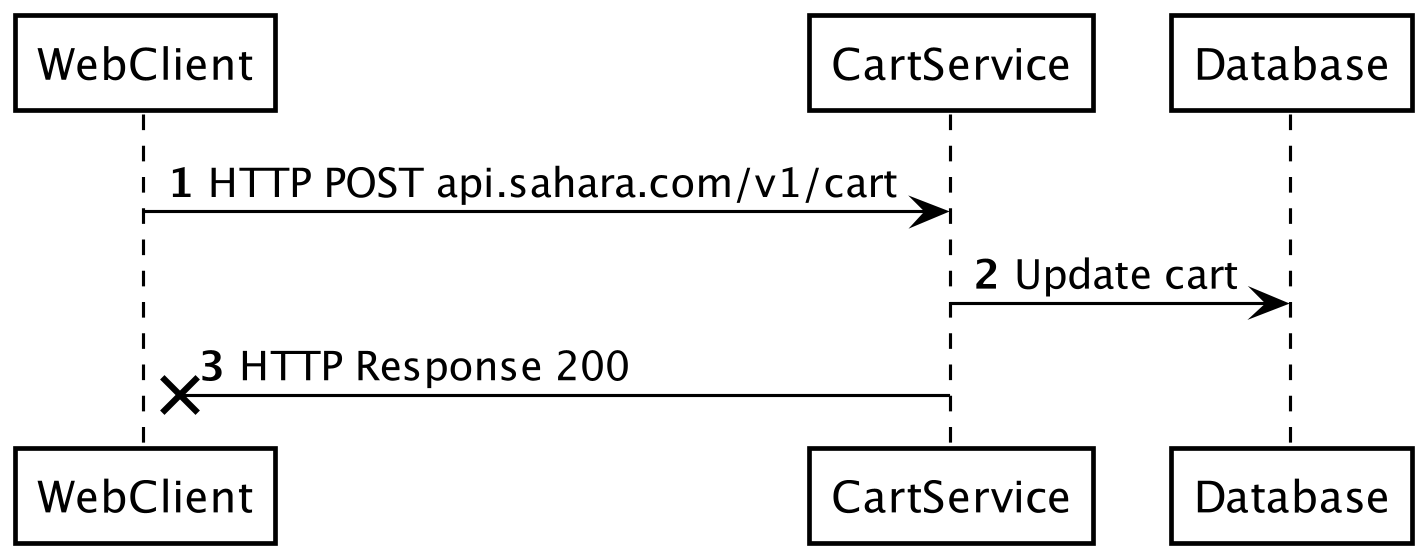

The diagram above was rendered by PlantUML. Its source (embedded in the PNG):
@startuml drop2
skinparamlocked dpi 300
skinparam shadowing false
skinparam ParticipantBorderColor black
skinparam ArrowColor black
skinparam ParticipantBackgroundColor white
skinparam ParticipantFontColor black
skinparam SequenceLifeLineBorderColor black

autonumber
WebClient -> CartService : HTTP POST api.sahara.com/v1/cart
CartService -> Database : Update cart
CartService ->x WebClient : HTTP Response 200

@enduml